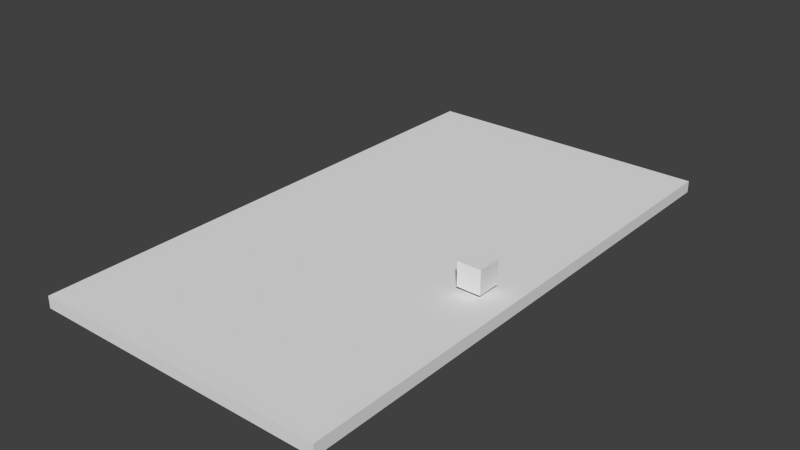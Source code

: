 # Source: door.blend  (saved by Blender 2.75.0; exported with 4.5.12 LTS)
import bpy
from mathutils import Matrix  # noqa: F401  (used for matrix-valued properties, if any)

bpy.ops.wm.read_factory_settings(use_empty=True)
scene = bpy.context.scene
scene.name = 'Scene'

# ---- collections
col_collection_1 = bpy.data.collections.new('Collection 1'); scene.collection.children.link(col_collection_1)

# ---- materials (node trees are filled in below, after node groups)
mat_material = bpy.data.materials.new('Material')
mat_material.alpha_threshold = 0.0
mat_material.use_transparent_shadow = False
mat_material.roughness = 0.5
mat_material.line_color = (0.0, 0.0, 0.0, 1.0)

# ---- material node trees

# ---- world
world_world = bpy.data.worlds.new('World'); scene.world = world_world
world_world.color = (0.05088, 0.05088, 0.05088)
world_world.use_sun_shadow = False
world_world.sun_shadow_jitter_overblur = 0.0
world_world.cycles.sampling_method = 'MANUAL'
world_world.cycles.sample_map_resolution = 256

# ---- meshes
me_cube = bpy.data.meshes.new('Cube')
me_cube.from_pydata([(0.625, 1.125, -0.025), (0.625, -1.125, -0.025), (-0.625, -1.125, -0.025), (-0.625, 1.125, -0.025), (0.625, 1.125, 0.025), (0.625, -1.125, 0.025), (-0.625, -1.125, 0.025), (-0.625, 1.125, 0.025), (0.4245, -0.2068, 0.0418), (0.4245, -0.2068, 0.1418), (0.4245, -0.1068, 0.0418), (0.4245, -0.1068, 0.1418), (0.5245, -0.2068, 0.0418), (0.5245, -0.2068, 0.1418), (0.5245, -0.1068, 0.0418), (0.5245, -0.1068, 0.1418), (0.4545, -0.1768, 0.01629), (0.4545, -0.1768, 0.05629), (0.4545, -0.1368, 0.01629), (0.4545, -0.1368, 0.05629), (0.4945, -0.1768, 0.01629), (0.4945, -0.1768, 0.05629), (0.4945, -0.1368, 0.01629), (0.4945, -0.1368, 0.05629)], [], [(0, 1, 2, 3), (4, 7, 6, 5), (0, 4, 5, 1), (1, 5, 6, 2), (2, 6, 7, 3), (4, 0, 3, 7), (9, 11, 10, 8), (11, 15, 14, 10), (15, 13, 12, 14), (13, 9, 8, 12), (8, 10, 14, 12), (13, 15, 11, 9), (17, 19, 18, 16), (19, 23, 22, 18), (23, 21, 20, 22), (21, 17, 16, 20), (16, 18, 22, 20), (21, 23, 19, 17)])
_uv = me_cube.uv_layers.new(name='UVMap')
_uv.uv.foreach_set('vector', [0.9421, 0.3467, 0.9417, 0.966, 0.612, 0.9649, 0.6084, 0.3461, 0.3823, 0.9677, 0.04479, 0.9681, 0.04396, 0.3605, 0.3815, 0.3601, 0.9421, 0.3467, 0.9582, 0.3378, 0.9512, 0.9749, 0.9417, 0.966, 0.9417, 0.966, 0.9512, 0.9749, 0.6161, 0.9766, 0.612, 0.9649, 0.03046, 0.3606, 0.04396, 0.3605, 0.04479, 0.9681, 0.03129, 0.9681, 0.9582, 0.3378, 0.9421, 0.3467, 0.6084, 0.3461, 0.6179, 0.3268, 0.5061, 0.1468, 0.5036, 0.1187, 0.5166, 0.09368, 0.5439, 0.1267, 0.5036, 0.1187, 0.4901, 0.116, 0.4823, 0.09368, 0.5166, 0.09368, 0.4901, 0.116, 0.4743, 0.1337, 0.4583, 0.1097, 0.4823, 0.09368, 0.4583, 0.1741, 0.4583, 0.1471, 0.4853, 0.1471, 0.4853, 0.1741, 0.4853, 0.1471, 0.5123, 0.1471, 0.5123, 0.1741, 0.4853, 0.1741, 0.4743, 0.1337, 0.4901, 0.116, 0.5036, 0.1187, 0.5061, 0.1468, 0.5654, 0.1088, 0.5541, 0.1098, 0.5441, 0.1046, 0.5573, 0.09368, 0.5541, 0.1098, 0.5531, 0.1152, 0.5441, 0.1183, 0.5441, 0.1046, 0.5531, 0.1152, 0.5601, 0.1215, 0.5505, 0.1279, 0.5441, 0.1183, 0.5549, 0.1498, 0.5441, 0.1498, 0.5441, 0.139, 0.5549, 0.139, 0.5441, 0.139, 0.5441, 0.1282, 0.5549, 0.1282, 0.5549, 0.139, 0.5601, 0.1215, 0.5531, 0.1152, 0.5541, 0.1098, 0.5654, 0.1088])
me_cube.materials.append(mat_material)
me_cube.use_remesh_preserve_volume = False
me_cube.use_remesh_preserve_attributes = False
me_cube.use_mirror_vertex_groups = False
me_cube.update()

# ---- objects
ob_cube = bpy.data.objects.new('Cube', me_cube)

# ---- transforms, parenting, visibility, modifiers, constraints
ob_cube.location = (0.0, 0.0, 0.0)
ob_cube.lock_rotations_4d = False
ob_cube.empty_display_type = 'ARROWS'
ob_cube.lineart.crease_threshold = 0.0

# ---- collection membership
col_collection_1.objects.link(ob_cube)

# ---- scene / render settings (as saved in the file)
scene.frame_start = 1; scene.frame_end = 250; scene.frame_set(1)
scene.render.engine = 'BLENDER_EEVEE_NEXT'
scene.render.resolution_percentage = 50
scene.render.dither_intensity = 0.0
scene.cycles.use_denoising = False
scene.cycles.samples = 10
scene.cycles.sampling_pattern = 'TABULATED_SOBOL'
scene.cycles.light_sampling_threshold = 0.0
scene.cycles.use_adaptive_sampling = False
scene.cycles.use_light_tree = False
scene.cycles.blur_glossy = 0.0
scene.cycles.pixel_filter_type = 'GAUSSIAN'
scene.cycles.sample_clamp_indirect = 0.0
scene.view_settings.view_transform = 'Standard'
bpy.context.view_layer.update()

# ---- added for rendering (the .blend has no active camera and no usable light): camera, sun
cam_auto = bpy.data.cameras.new('AutoCamera')
cam_auto.lens = 50.0
cam_auto.sensor_width = 36.0
cam_auto.clip_end = 1000.0
ob_auto_camera = bpy.data.objects.new('AutoCamera', cam_auto)
scene.collection.objects.link(ob_auto_camera)
ob_auto_camera.location = (2.38644, -2.86373, 1.96755)
ob_auto_camera.rotation_euler = (1.09748, -7.21219e-08, 0.694738)
scene.camera = ob_auto_camera
light_auto_sun = bpy.data.lights.new('AutoSun', 'SUN')
light_auto_sun.energy = 3.0
light_auto_sun.angle = 0.0523599
ob_auto_sun = bpy.data.objects.new('AutoSun', light_auto_sun)
scene.collection.objects.link(ob_auto_sun)
ob_auto_sun.rotation_euler = (0.872665, 0.174533, 0.523599)
bpy.context.view_layer.update()
